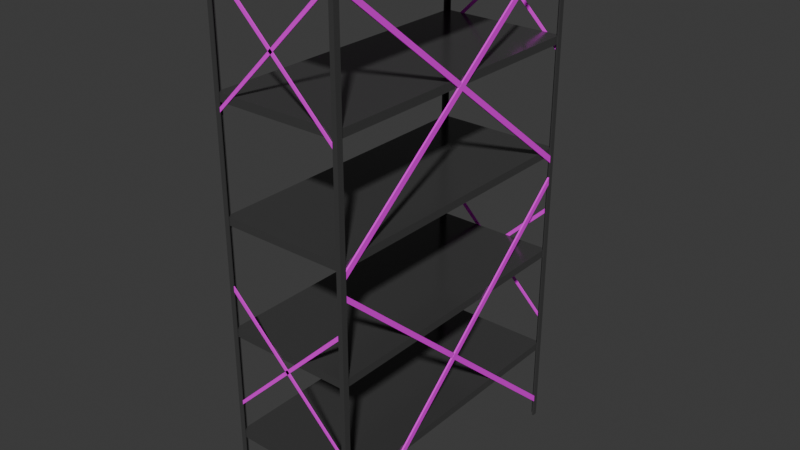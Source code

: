 # Source: Prateleira-metal.blend  (saved by Blender 4.1.24; exported with 4.5.12 LTS)
import bpy
from mathutils import Matrix  # noqa: F401  (used for matrix-valued properties, if any)

bpy.ops.wm.read_factory_settings(use_empty=True)
scene = bpy.context.scene
scene.name = 'Scene'

# ---- collections
col_collection = bpy.data.collections.new('Collection'); scene.collection.children.link(col_collection)

# ---- images (referenced by path relative to the original .blend; pixels are not part of the script)
import os
ASSET_DIR = os.environ.get("B2B_ASSET_DIR", "")  # directory of the original .blend (textures are referenced by path, not embedded)
HERE = os.path.dirname(os.path.abspath(__file__))  # packed textures are extracted next to this script under _unpacked/

def load_image(name, relpath, width, height, colorspace="sRGB"):
    """Load a texture the original file referenced (path relative to the .blend, or extracted next to this script)."""
    p = next((c for c in (os.path.join(HERE, relpath), os.path.join(ASSET_DIR, relpath)) if relpath and os.path.exists(c)), "")
    if p:
        img = bpy.data.images.load(p, check_existing=True)
        img.name = name
    else:  # same state as the original file: an image datablock whose file is absent (Cycles renders it pink)
        img = bpy.data.images.new(name, width, height)
        img.source = "FILE"
        img.filepath = "//" + (relpath or name)
    img.colorspace_settings.name = colorspace
    return img
img_textura_metal_png = load_image('Textura-Metal.png', 'Textura-Metal.png', 1024, 1024, 'sRGB')

# ---- materials (node trees are filled in below, after node groups)
mat_metal = bpy.data.materials.new('Metal')
mat_metal.use_transparent_shadow = False
mat_metal.diffuse_color = (0.06606, 0.06606, 0.06606, 1.0)
mat_gaveta = bpy.data.materials.new('Gaveta')
mat_gaveta.use_transparent_shadow = False

# ---- material node trees
mat_metal.use_nodes = True; mat_metal.node_tree.nodes.clear()
_N = mat_metal.node_tree.nodes; _L = mat_metal.node_tree.links
n0 = _N.new('ShaderNodeBsdfPrincipled'); n0.name = 'Principled BSDF'; n0.location = (10, 300)
n0.inputs[0].default_value = (0.06606, 0.06606, 0.06606, 1.0)
n0.inputs[1].default_value = 0.2018
n0.inputs[2].default_value = 0.1927
n0.inputs[20].default_value = 0.0
n1 = _N.new('ShaderNodeOutputMaterial'); n1.name = 'Material Output'; n1.location = (300, 300)
_L.new(n0.outputs[0], n1.inputs[0])
n1.is_active_output = True
mat_gaveta.use_nodes = True; mat_gaveta.node_tree.nodes.clear()
_N = mat_gaveta.node_tree.nodes; _L = mat_gaveta.node_tree.links
n0 = _N.new('ShaderNodeBsdfPrincipled'); n0.name = 'Principled BSDF'; n0.location = (147, 383)
n0.inputs[20].default_value = 0.0
n1 = _N.new('ShaderNodeOutputMaterial'); n1.name = 'Material Output'; n1.location = (437, 383)
n2 = _N.new('ShaderNodeTexImage'); n2.name = 'Image Texture'; n2.location = (-303, 293)
n2.label = 'BASE COLOR'
n2.image = img_textura_metal_png
_L.new(n0.outputs[0], n1.inputs[0])
_L.new(n2.outputs[0], n0.inputs[0])
n1.is_active_output = True

# ---- world
world_world = bpy.data.worlds.new('World'); scene.world = world_world
world_world.use_nodes = True; world_world.node_tree.nodes.clear()
_N = world_world.node_tree.nodes; _L = world_world.node_tree.links
n0 = _N.new('ShaderNodeOutputWorld'); n0.name = 'World Output'; n0.location = (300, 300)
n1 = _N.new('ShaderNodeBackground'); n1.name = 'Background'; n1.location = (10, 300)
n1.inputs[0].default_value = (0.05088, 0.05088, 0.05088, 1.0)
_L.new(n1.outputs[0], n0.inputs[0])
n0.is_active_output = True
world_world.color = (0.05088, 0.05088, 0.05088)
world_world.use_sun_shadow = False
world_world.sun_shadow_jitter_overblur = 0.0

# ---- meshes
me_cube_581 = bpy.data.meshes.new('Cube.581')
me_cube_581.from_pydata([(0.4486, -2.006, -1.262), (0.4486, -2.006, -1.262), (0.4486, -2.006, -1.262), (0.4486, -2.006, 2.338), (0.4486, -2.006, 2.338), (0.4486, -2.006, 2.338), (0.4486, -1.993, -1.262), (0.4486, -1.993, -1.262), (0.4486, -1.993, -1.262), (0.4486, -1.993, 2.338), (0.4486, -1.993, 2.338), (0.4486, -1.993, 2.338), (0.4837, -2.006, -1.262), (0.4837, -2.006, -1.262), (0.4837, -2.006, -1.262), (0.4837, -2.006, 2.338), (0.4837, -2.006, 2.338), (0.4837, -2.006, 2.338), (0.4837, -1.993, -1.262), (0.4837, -1.993, -1.262), (0.4837, -1.993, 2.338), (0.4837, -1.993, 2.338), (0.4726, -1.993, -1.262), (0.4726, -1.993, -1.262), (0.4726, -1.993, -1.262), (0.4726, -1.993, 2.338), (0.4726, -1.993, 2.338), (0.4726, -1.993, 2.338), (0.4725, -2.006, -1.262), (0.4725, -2.006, -1.262), (0.4725, -2.006, 2.338), (0.4725, -2.006, 2.338), (0.4726, -1.925, 2.338), (0.4726, -1.925, 2.338), (0.4726, -1.925, 2.338), (0.4837, -1.925, 2.338), (0.4837, -1.925, 2.338), (0.4837, -1.925, 2.338), (0.4837, -1.925, -1.262), (0.4837, -1.925, -1.262), (0.4837, -1.925, -1.262), (0.4726, -1.925, -1.262), (0.4726, -1.925, -1.262), (0.4726, -1.925, -1.262), (0.4853, 1.935, -1.262), (0.4853, 1.935, -1.262), (0.4853, 1.935, -1.262), (0.4853, 1.935, 2.338), (0.4853, 1.935, 2.338), (0.4853, 1.935, 2.338), (0.4726, 1.935, -1.262), (0.4726, 1.935, -1.262), (0.4726, 1.935, -1.262), (0.4726, 1.935, 2.338), (0.4726, 1.935, 2.338), (0.4726, 1.935, 2.338), (0.4855, 2.004, -1.262), (0.4855, 2.004, -1.262), (0.4855, 2.004, -1.262), (0.4855, 2.004, 2.338), (0.4855, 2.004, 2.338), (0.4855, 2.004, 2.338), (0.4727, 2.004, -1.262), (0.4727, 2.004, -1.262), (0.4727, 2.004, -1.262), (0.4727, 2.004, 2.338), (0.4727, 2.004, 2.338), (0.4727, 2.004, 2.338), (0.4726, 1.993, -1.262), (0.4726, 1.993, -1.262), (0.4726, 1.993, -1.262), (0.4726, 1.993, 2.338), (0.4726, 1.993, 2.338), (0.4726, 1.993, 2.338), (0.4855, 1.993, -1.262), (0.4855, 1.993, -1.262), (0.4855, 1.993, -1.262), (0.4855, 1.993, 2.338), (0.4855, 1.993, 2.338), (0.4855, 1.993, 2.338), (0.4485, 1.993, 2.338), (0.4485, 1.993, 2.338), (0.4485, 1.993, 2.338), (0.4486, 2.004, 2.338), (0.4486, 2.004, 2.338), (0.4486, 2.004, 2.338), (0.4486, 2.004, -1.262), (0.4486, 2.004, -1.262), (0.4486, 2.004, -1.262), (0.4485, 1.993, -1.262), (0.4485, 1.993, -1.262), (0.4485, 1.993, -1.262), (-0.5017, -1.925, -1.262), (-0.5017, -1.925, -1.262), (-0.5017, -1.925, -1.262), (-0.5017, -1.925, 2.338), (-0.5017, -1.925, 2.338), (-0.5017, -1.925, 2.338), (-0.4888, -1.925, -1.262), (-0.4888, -1.925, -1.262), (-0.4888, -1.925, -1.262), (-0.4888, -1.925, 2.338), (-0.4888, -1.925, 2.338), (-0.4888, -1.925, 2.338), (-0.5017, -2.004, -1.262), (-0.5017, -2.004, -1.262), (-0.5017, -2.004, -1.262), (-0.5017, -2.004, 2.338), (-0.5017, -2.004, 2.338), (-0.5017, -2.004, 2.338), (-0.4889, -2.004, -1.262), (-0.4889, -2.004, -1.262), (-0.4889, -2.004, -1.262), (-0.4889, -2.004, 2.338), (-0.4889, -2.004, 2.338), (-0.4889, -2.004, 2.338), (-0.4888, -1.993, -1.262), (-0.4888, -1.993, -1.262), (-0.4888, -1.993, -1.262), (-0.4888, -1.993, 2.338), (-0.4888, -1.993, 2.338), (-0.4888, -1.993, 2.338), (-0.5017, -1.993, -1.262), (-0.5017, -1.993, -1.262), (-0.5017, -1.993, -1.262), (-0.5017, -1.993, 2.338), (-0.5017, -1.993, 2.338), (-0.5017, -1.993, 2.338), (-0.4648, -1.993, 2.338), (-0.4648, -1.993, 2.338), (-0.4648, -1.993, 2.338), (-0.4648, -2.004, 2.338), (-0.4648, -2.004, 2.338), (-0.4648, -2.004, 2.338), (-0.4648, -2.004, -1.262), (-0.4648, -2.004, -1.262), (-0.4648, -2.004, -1.262), (-0.4648, -1.993, -1.262), (-0.4648, -1.993, -1.262), (-0.4648, -1.993, -1.262), (-0.4647, 2.006, -1.262), (-0.4647, 2.006, -1.262), (-0.4647, 2.006, -1.262), (-0.4647, 2.006, 2.338), (-0.4647, 2.006, 2.338), (-0.4647, 2.006, 2.338), (-0.4648, 1.993, -1.262), (-0.4648, 1.993, -1.262), (-0.4648, 1.993, -1.262), (-0.4648, 1.993, 2.338), (-0.4648, 1.993, 2.338), (-0.4648, 1.993, 2.338), (-0.5, 2.006, -1.262), (-0.5, 2.006, -1.262), (-0.5, 2.006, -1.262), (-0.5, 2.006, 2.338), (-0.5, 2.006, 2.338), (-0.5, 2.006, 2.338), (-0.5, 1.993, -1.262), (-0.5, 1.993, -1.262), (-0.5, 1.993, -1.262), (-0.5, 1.993, 2.338), (-0.5, 1.993, 2.338), (-0.5, 1.993, 2.338), (-0.4888, 1.993, -1.262), (-0.4888, 1.993, -1.262), (-0.4888, 1.993, -1.262), (-0.4888, 1.993, 2.338), (-0.4888, 1.993, 2.338), (-0.4888, 1.993, 2.338), (-0.4888, 2.006, -1.262), (-0.4888, 2.006, -1.262), (-0.4888, 2.006, -1.262), (-0.4888, 2.006, 2.338), (-0.4888, 2.006, 2.338), (-0.4888, 2.006, 2.338), (-0.4888, 1.935, 2.338), (-0.4888, 1.935, 2.338), (-0.4888, 1.935, 2.338), (-0.5, 1.935, 2.338), (-0.5, 1.935, 2.338), (-0.5, 1.935, 2.338), (-0.5, 1.935, -1.262), (-0.5, 1.935, -1.262), (-0.5, 1.935, -1.262), (-0.4888, 1.935, -1.262), (-0.4888, 1.935, -1.262), (-0.4888, 1.935, -1.262), (0.4726, -1.925, 0.7919), (0.4726, -1.925, 0.743), (0.4726, 1.935, 2.338), (0.4726, 1.935, 2.287), (0.4853, -1.925, 0.7919), (0.4853, -1.925, 0.743), (0.4853, 1.935, 2.338), (0.4853, 1.935, 2.287), (0.4726, -1.925, 2.338), (0.4726, -1.925, 2.295), (0.4726, 1.935, 0.7984), (0.4726, 1.935, 0.7489), (0.4837, -1.925, 2.338), (0.4837, -1.925, 2.295), (0.4853, 1.935, 0.7984), (0.4853, 1.935, 0.7489), (0.4726, -1.925, -1.084), (0.4726, -1.925, -1.133), (0.4726, 1.935, 0.6447), (0.4726, 1.935, 0.5935), (0.4853, -1.925, -1.084), (0.4853, -1.925, -1.133), (0.4853, 1.935, 0.6447), (0.4853, 1.935, 0.5935), (0.4726, -1.925, 0.6447), (0.4726, -1.925, 0.6015), (0.4726, 1.935, -1.088), (0.4726, 1.935, -1.138), (0.4837, -1.925, 0.6447), (0.4837, -1.925, 0.6015), (0.4853, 1.935, -1.088), (0.4853, 1.935, -1.138), (-0.4648, 1.993, 1.483), (-0.4648, 1.993, 1.513), (-0.4647, 2.006, 1.483), (-0.4647, 2.006, 1.513), (0.4485, 1.993, 2.303), (0.4485, 1.993, 2.338), (0.4486, 2.004, 2.303), (0.4486, 2.004, 2.338), (-0.4648, 1.993, 2.3), (-0.4648, 1.993, 2.338), (-0.4647, 2.006, 2.3), (-0.4647, 2.006, 2.338), (0.4485, 1.993, 1.495), (0.4485, 1.993, 1.524), (0.4486, 2.004, 1.495), (0.4486, 2.004, 1.524), (-0.4648, 1.993, -0.4403), (-0.4648, 1.993, -0.4102), (-0.4647, 2.006, -0.4403), (-0.4647, 2.006, -0.4102), (0.4485, 1.993, -0.4423), (0.4485, 1.993, -0.4129), (0.4486, 2.004, -0.4423), (0.4486, 2.004, -0.4128), (-0.4648, -2.005, 1.483), (-0.4648, -2.005, 1.513), (-0.4647, -1.993, 1.483), (-0.4647, -1.993, 1.513), (0.4485, -2.005, 2.303), (0.4485, -2.005, 2.338), (0.4486, -1.994, 2.303), (0.4486, -1.994, 2.338), (-0.4648, -2.005, 2.3), (-0.4648, -2.005, 2.338), (-0.4647, -1.993, 2.3), (-0.4647, -1.993, 2.338), (0.4485, -2.005, 1.495), (0.4485, -2.005, 1.524), (0.4486, -1.994, 1.495), (0.4486, -1.994, 1.524), (-0.4648, -2.005, -0.4403), (-0.4648, -2.005, -0.4102), (-0.4647, -1.993, -0.4403), (-0.4647, -1.993, -0.4102), (0.4485, -2.005, -0.4423), (0.4485, -2.005, -0.4129), (0.4486, -1.994, -0.4423), (0.4486, -1.994, -0.4128), (-0.4888, -1.993, 2.288), (-0.4888, -1.993, 2.288), (-0.4888, -1.993, 2.288), (-0.4888, -1.993, 2.338), (-0.4888, -1.993, 2.338), (-0.4888, -1.993, 2.338), (-0.4888, 1.993, 2.288), (-0.4888, 1.993, 2.288), (-0.4888, 1.993, 2.288), (-0.4888, 1.993, 2.338), (-0.4888, 1.993, 2.338), (-0.4888, 1.993, 2.338), (0.4726, -1.993, 2.288), (0.4726, -1.993, 2.288), (0.4726, -1.993, 2.288), (0.4726, -1.993, 2.338), (0.4726, -1.993, 2.338), (0.4726, -1.993, 2.338), (0.4726, 1.993, 2.288), (0.4726, 1.993, 2.288), (0.4726, 1.993, 2.288), (0.4726, 1.993, 2.338), (0.4726, 1.993, 2.338), (0.4726, 1.993, 2.338), (0.4726, -1.925, 0.7919), (0.4726, -1.925, 0.7919), (0.4726, -1.925, 0.743), (0.4726, -1.925, 0.743), (0.4726, 1.935, 2.338), (0.4726, 1.935, 2.338), (0.4726, 1.935, 2.287), (0.4726, 1.935, 2.287), (0.4853, -1.925, 0.7919), (0.4853, -1.925, 0.7919), (0.4853, -1.925, 0.743), (0.4853, -1.925, 0.743), (0.4853, 1.935, 2.338), (0.4853, 1.935, 2.338), (0.4853, 1.935, 2.287), (0.4853, 1.935, 2.287), (0.4726, -1.925, 2.338), (0.4726, -1.925, 2.338), (0.4726, -1.925, 2.295), (0.4726, -1.925, 2.295), (0.4726, 1.935, 0.7984), (0.4726, 1.935, 0.7984), (0.4726, 1.935, 0.7489), (0.4726, 1.935, 0.7489), (0.4837, -1.925, 2.338), (0.4837, -1.925, 2.338), (0.4837, -1.925, 2.295), (0.4837, -1.925, 2.295), (0.4853, 1.935, 0.7984), (0.4853, 1.935, 0.7984), (0.4853, 1.935, 0.7489), (0.4853, 1.935, 0.7489), (0.4726, -1.925, -1.084), (0.4726, -1.925, -1.084), (0.4726, -1.925, -1.133), (0.4726, -1.925, -1.133), (0.4726, 1.935, 0.6447), (0.4726, 1.935, 0.6447), (0.4726, 1.935, 0.5935), (0.4726, 1.935, 0.5935), (0.4853, -1.925, -1.084), (0.4853, -1.925, -1.084), (0.4853, -1.925, -1.133), (0.4853, -1.925, -1.133), (0.4853, 1.935, 0.6447), (0.4853, 1.935, 0.6447), (0.4853, 1.935, 0.5935), (0.4853, 1.935, 0.5935), (0.4726, -1.925, 0.6447), (0.4726, -1.925, 0.6447), (0.4726, -1.925, 0.6015), (0.4726, -1.925, 0.6015), (0.4726, 1.935, -1.088), (0.4726, 1.935, -1.088), (0.4726, 1.935, -1.138), (0.4726, 1.935, -1.138), (0.4837, -1.925, 0.6447), (0.4837, -1.925, 0.6447), (0.4837, -1.925, 0.6015), (0.4837, -1.925, 0.6015), (0.4853, 1.935, -1.088), (0.4853, 1.935, -1.088), (0.4853, 1.935, -1.138), (0.4853, 1.935, -1.138), (-0.4648, 1.993, 1.483), (-0.4648, 1.993, 1.483), (-0.4648, 1.993, 1.513), (-0.4648, 1.993, 1.513), (-0.4647, 2.006, 1.483), (-0.4647, 2.006, 1.483), (-0.4647, 2.006, 1.513), (-0.4647, 2.006, 1.513), (0.4485, 1.993, 2.303), (0.4485, 1.993, 2.303), (0.4485, 1.993, 2.338), (0.4485, 1.993, 2.338), (0.4486, 2.004, 2.303), (0.4486, 2.004, 2.303), (0.4486, 2.004, 2.338), (0.4486, 2.004, 2.338), (-0.4648, 1.993, 2.3), (-0.4648, 1.993, 2.3), (-0.4648, 1.993, 2.338), (-0.4648, 1.993, 2.338), (-0.4647, 2.006, 2.3), (-0.4647, 2.006, 2.3), (-0.4647, 2.006, 2.338), (-0.4647, 2.006, 2.338), (0.4485, 1.993, 1.495), (0.4485, 1.993, 1.495), (0.4485, 1.993, 1.524), (0.4485, 1.993, 1.524), (0.4486, 2.004, 1.495), (0.4486, 2.004, 1.495), (0.4486, 2.004, 1.524), (0.4486, 2.004, 1.524), (-0.4648, 1.993, -0.4403), (-0.4648, 1.993, -0.4403), (-0.4648, 1.993, -0.4102), (-0.4648, 1.993, -0.4102), (-0.4647, 2.006, -0.4403), (-0.4647, 2.006, -0.4403), (-0.4647, 2.006, -0.4102), (-0.4647, 2.006, -0.4102), (0.4485, 1.993, 0.366), (0.4485, 1.993, 0.366), (0.4485, 1.993, 0.4013), (0.4485, 1.993, 0.4013), (0.4486, 2.004, 0.366), (0.4486, 2.004, 0.366), (0.4486, 2.004, 0.4013), (0.4486, 2.004, 0.4013), (-0.4648, 1.993, 0.3633), (-0.4648, 1.993, 0.3633), (-0.4648, 1.993, 0.4013), (-0.4648, 1.993, 0.4013), (-0.4647, 2.006, 0.3632), (-0.4647, 2.006, 0.3632), (-0.4647, 2.006, 0.4013), (-0.4647, 2.006, 0.4013), (0.4485, 1.993, -0.4423), (0.4485, 1.993, -0.4423), (0.4485, 1.993, -0.4129), (0.4485, 1.993, -0.4129), (0.4486, 2.004, -0.4423), (0.4486, 2.004, -0.4423), (0.4486, 2.004, -0.4128), (0.4486, 2.004, -0.4128), (-0.4648, -2.005, 1.483), (-0.4648, -2.005, 1.483), (-0.4648, -2.005, 1.513), (-0.4648, -2.005, 1.513), (-0.4647, -1.993, 1.483), (-0.4647, -1.993, 1.483), (-0.4647, -1.993, 1.513), (-0.4647, -1.993, 1.513), (0.4485, -2.005, 2.303), (0.4485, -2.005, 2.303), (0.4485, -2.005, 2.338), (0.4485, -2.005, 2.338), (0.4486, -1.994, 2.303), (0.4486, -1.994, 2.303), (0.4486, -1.994, 2.338), (0.4486, -1.994, 2.338), (-0.4648, -2.005, 2.3), (-0.4648, -2.005, 2.3), (-0.4648, -2.005, 2.338), (-0.4648, -2.005, 2.338), (-0.4647, -1.993, 2.3), (-0.4647, -1.993, 2.3), (-0.4647, -1.993, 2.338), (-0.4647, -1.993, 2.338), (0.4485, -2.005, 1.495), (0.4485, -2.005, 1.495), (0.4485, -2.005, 1.524), (0.4485, -2.005, 1.524), (0.4486, -1.994, 1.495), (0.4486, -1.994, 1.495), (0.4486, -1.994, 1.524), (0.4486, -1.994, 1.524), (-0.4648, -2.005, -0.4403), (-0.4648, -2.005, -0.4403), (-0.4648, -2.005, -0.4102), (-0.4648, -2.005, -0.4102), (-0.4647, -1.993, -0.4403), (-0.4647, -1.993, -0.4403), (-0.4647, -1.993, -0.4102), (-0.4647, -1.993, -0.4102), (0.4485, -2.005, 0.366), (0.4485, -2.005, 0.366), (0.4485, -2.005, 0.4013), (0.4485, -2.005, 0.4013), (0.4486, -1.994, 0.366), (0.4486, -1.994, 0.366), (0.4486, -1.994, 0.4013), (0.4486, -1.994, 0.4013), (-0.4648, -2.005, 0.3633), (-0.4648, -2.005, 0.3633), (-0.4648, -2.005, 0.4013), (-0.4648, -2.005, 0.4013), (-0.4647, -1.993, 0.3632), (-0.4647, -1.993, 0.3632), (-0.4647, -1.993, 0.4013), (-0.4647, -1.993, 0.4013), (0.4485, -2.005, -0.4423), (0.4485, -2.005, -0.4423), (0.4485, -2.005, -0.4129), (0.4485, -2.005, -0.4129), (0.4486, -1.994, -0.4423), (0.4486, -1.994, -0.4423), (0.4486, -1.994, -0.4128), (0.4486, -1.994, -0.4128), (-0.489, -1.991, 1.542), (-0.489, -1.991, 1.596), (-0.489, 1.991, 1.542), (-0.489, 1.991, 1.596), (0.4729, -1.991, 1.542), (0.4729, -1.991, 1.596), (0.4729, 1.991, 1.542), (0.4729, 1.991, 1.596), (-0.489, -1.991, 0.796), (-0.489, -1.991, 0.8493), (-0.489, 1.991, 0.796), (-0.489, 1.991, 0.8493), (0.4729, -1.991, 0.796), (0.4729, -1.991, 0.8493), (0.4729, 1.991, 0.796), (0.4729, 1.991, 0.8493), (-0.489, -1.991, 0.04985), (-0.489, -1.991, 0.1032), (-0.489, 1.991, 0.04985), (-0.489, 1.991, 0.1032), (0.4729, -1.991, 0.04985), (0.4729, -1.991, 0.1032), (0.4729, 1.991, 0.04985), (0.4729, 1.991, 0.1032), (-0.489, -1.991, -0.6963), (-0.489, -1.991, -0.643), (-0.489, 1.991, -0.6963), (-0.489, 1.991, -0.643), (0.4729, -1.991, -0.6963), (0.4729, -1.991, -0.643), (0.4729, 1.991, -0.6963), (0.4729, 1.991, -0.643)], [], [(2, 11, 5), (2, 8, 11), (26, 20, 36), (26, 36, 33), (19, 21, 17), (19, 17, 14), (28, 30, 3), (28, 3, 0), (23, 18, 13), (23, 13, 29), (26, 10, 4), (26, 4, 31), (20, 26, 31), (20, 31, 16), (7, 23, 29), (7, 29, 1), (12, 15, 30), (12, 30, 28), (6, 25, 9), (6, 22, 25), (41, 35, 32), (41, 38, 35), (18, 23, 42), (18, 42, 39), (24, 34, 27), (24, 43, 34), (21, 19, 40), (21, 40, 37), (46, 54, 49), (46, 51, 54), (72, 66, 84), (72, 84, 81), (64, 67, 60), (64, 60, 57), (76, 79, 48), (76, 48, 45), (69, 63, 56), (69, 56, 74), (72, 53, 47), (72, 47, 77), (66, 72, 77), (66, 77, 59), (50, 69, 74), (50, 74, 44), (58, 61, 78), (58, 78, 75), (52, 73, 55), (52, 70, 73), (91, 85, 82), (91, 88, 85), (63, 69, 90), (63, 90, 87), (68, 80, 71), (68, 89, 80), (65, 62, 86), (65, 86, 83), (93, 103, 96), (93, 100, 103), (120, 113, 131), (120, 131, 129), (112, 115, 108), (112, 108, 105), (124, 127, 97), (124, 97, 94), (117, 110, 104), (117, 104, 122), (120, 101, 95), (120, 95, 125), (113, 120, 125), (113, 125, 107), (98, 117, 122), (98, 122, 92), (106, 109, 126), (106, 126, 123), (99, 121, 102), (99, 118, 121), (139, 133, 130), (139, 136, 133), (110, 117, 138), (110, 138, 134), (116, 128, 119), (116, 137, 128), (114, 111, 135), (114, 135, 132), (142, 151, 145), (142, 148, 151), (167, 161, 179), (167, 179, 176), (159, 162, 157), (159, 157, 154), (172, 175, 144), (172, 144, 141), (164, 158, 152), (164, 152, 170), (167, 149, 143), (167, 143, 173), (161, 167, 173), (161, 173, 155), (146, 164, 170), (146, 170, 140), (153, 156, 174), (153, 174, 171), (147, 168, 150), (147, 165, 168), (187, 180, 178), (187, 183, 180), (158, 164, 185), (158, 185, 182), (166, 177, 169), (166, 186, 177), (163, 160, 184), (163, 184, 181), (190, 195, 191), (190, 194, 195), (192, 189, 193), (192, 188, 189), (198, 203, 199), (198, 202, 203), (200, 197, 201), (200, 196, 197), (206, 211, 207), (206, 210, 211), (208, 205, 209), (208, 204, 205), (214, 219, 215), (214, 218, 219), (216, 213, 217), (216, 212, 213), (220, 221, 223), (220, 223, 222), (226, 227, 225), (226, 225, 224), (228, 229, 231), (228, 231, 230), (234, 235, 233), (234, 233, 232), (236, 237, 239), (236, 239, 238), (242, 243, 241), (242, 241, 240), (244, 245, 247), (244, 247, 246), (250, 251, 249), (250, 249, 248), (252, 253, 255), (252, 255, 254), (258, 259, 257), (258, 257, 256), (260, 261, 263), (260, 263, 262), (266, 267, 265), (266, 265, 264), (270, 273, 279), (270, 279, 276), (274, 277, 289), (274, 289, 286), (288, 291, 285), (288, 285, 282), (280, 283, 271), (280, 271, 268), (275, 281, 287), (275, 269, 281), (290, 278, 272), (290, 272, 284), (293, 295, 299), (293, 299, 297), (305, 303, 307), (305, 301, 303), (296, 300, 304), (296, 292, 300), (306, 298, 294), (306, 294, 302), (309, 311, 315), (309, 315, 313), (321, 319, 323), (321, 317, 319), (312, 316, 320), (312, 308, 316), (322, 314, 310), (322, 310, 318), (325, 327, 331), (325, 331, 329), (337, 335, 339), (337, 333, 335), (328, 336, 332), (328, 332, 324), (338, 326, 330), (338, 334, 326), (341, 343, 347), (341, 347, 345), (353, 351, 355), (353, 349, 351), (344, 352, 348), (344, 348, 340), (354, 342, 346), (354, 350, 342), (360, 362, 370), (360, 370, 368), (364, 358, 366), (364, 356, 358), (361, 365, 369), (361, 357, 365), (371, 363, 359), (371, 359, 367), (376, 378, 386), (376, 386, 384), (380, 374, 382), (380, 372, 374), (377, 381, 385), (377, 373, 381), (387, 379, 375), (387, 375, 383), (392, 394, 402), (392, 402, 400), (396, 390, 398), (396, 388, 390), (393, 401, 397), (393, 397, 389), (403, 395, 391), (403, 391, 399), (408, 410, 418), (408, 418, 416), (412, 406, 414), (412, 404, 406), (409, 417, 413), (409, 413, 405), (419, 407, 411), (419, 415, 407), (424, 434, 426), (424, 432, 434), (428, 430, 422), (428, 422, 420), (425, 429, 433), (425, 421, 429), (435, 427, 423), (435, 423, 431), (440, 450, 442), (440, 448, 450), (444, 446, 438), (444, 438, 436), (441, 445, 449), (441, 437, 445), (451, 443, 439), (451, 439, 447), (456, 466, 458), (456, 464, 466), (460, 462, 454), (460, 454, 452), (457, 465, 461), (457, 461, 453), (467, 459, 455), (467, 455, 463), (472, 482, 474), (472, 480, 482), (476, 478, 470), (476, 470, 468), (473, 481, 477), (473, 477, 469), (483, 471, 475), (483, 479, 471), (484, 485, 487, 486), (486, 487, 491, 490), (490, 491, 489, 488), (488, 489, 485, 484), (486, 490, 488, 484), (491, 487, 485, 489), (492, 493, 495, 494), (494, 495, 499, 498), (498, 499, 497, 496), (496, 497, 493, 492), (494, 498, 496, 492), (499, 495, 493, 497), (500, 501, 503, 502), (502, 503, 507, 506), (506, 507, 505, 504), (504, 505, 501, 500), (502, 506, 504, 500), (507, 503, 501, 505), (508, 509, 511, 510), (510, 511, 515, 514), (514, 515, 513, 512), (512, 513, 509, 508), (510, 514, 512, 508), (515, 511, 509, 513)])
me_cube_581.polygons.foreach_set('use_smooth', [0, 0, 0, 0, 0, 0, 0, 0, 0, 0, 0, 0, 0, 0, 0, 0, 0, 0, 0, 0, 0, 0, 0, 0, 0, 0, 0, 0, 0, 0, 0, 0, 0, 0, 0, 0, 0, 0, 0, 0, 0, 0, 0, 0, 0, 0, 0, 0, 1, 1, 0, 0, 0, 0, 0, 0, 0, 0, 0, 0, 0, 0, 0, 0, 0, 0, 0, 0, 0, 0, 0, 0, 0, 0, 0, 0, 0, 0, 0, 0, 0, 0, 0, 0, 0, 0, 0, 0, 0, 0, 0, 0, 0, 0, 0, 0, 0, 0, 0, 0, 0, 0, 0, 0, 0, 0, 0, 0, 0, 0, 0, 0, 0, 0, 0, 0, 0, 0, 0, 0, 0, 0, 0, 0, 0, 0, 0, 0, 0, 0, 0, 0, 0, 0, 0, 0, 0, 0, 0, 0, 0, 0, 0, 0, 0, 0, 0, 0, 0, 0, 0, 0, 0, 0, 0, 0, 0, 0, 0, 0, 0, 0, 0, 0, 0, 0, 0, 0, 0, 1, 0, 0, 0, 0, 0, 0, 0, 0, 0, 0, 0, 0, 0, 0, 0, 0, 0, 0, 0, 0, 0, 0, 0, 0, 0, 0, 0, 0, 0, 0, 0, 0, 0, 1, 0, 0, 0, 0, 1, 1, 1, 1, 0, 0, 0, 0, 0, 0, 0, 0, 0, 0, 0, 0, 1, 1, 1, 1, 0, 0, 0, 0, 0, 0, 0, 1, 0, 0, 0, 0, 1, 1, 1, 1, 0, 0, 0, 0, 0, 0, 0, 0, 0, 0, 0, 0, 1, 1, 1, 1, 0, 0, 0, 0, 0, 0, 0, 0, 0, 0, 0, 0, 0, 0, 0, 0, 0, 0, 0, 0, 0, 0, 0, 0])
me_cube_581.polygons.foreach_set('material_index', [0, 0, 0, 0, 0, 0, 0, 0, 0, 0, 0, 0, 0, 0, 0, 0, 0, 0, 0, 0, 0, 0, 0, 0, 0, 0, 0, 0, 0, 0, 0, 0, 0, 0, 0, 0, 0, 0, 0, 0, 0, 0, 0, 0, 0, 0, 0, 0, 0, 0, 0, 0, 0, 0, 0, 0, 0, 0, 0, 0, 0, 0, 0, 0, 0, 0, 0, 0, 0, 0, 0, 0, 0, 0, 0, 0, 0, 0, 0, 0, 0, 0, 0, 0, 0, 0, 0, 0, 0, 0, 0, 0, 0, 0, 0, 0, 0, 0, 0, 0, 0, 0, 0, 0, 0, 0, 0, 0, 0, 0, 0, 0, 0, 0, 0, 0, 0, 0, 0, 0, 0, 0, 0, 0, 0, 0, 0, 0, 0, 0, 0, 0, 0, 0, 0, 0, 0, 0, 0, 0, 0, 0, 0, 0, 0, 0, 0, 0, 0, 0, 0, 0, 1, 1, 1, 1, 1, 1, 1, 1, 1, 1, 1, 1, 1, 1, 1, 1, 1, 1, 1, 1, 1, 1, 1, 1, 1, 1, 1, 1, 1, 1, 1, 1, 1, 1, 1, 1, 1, 1, 1, 1, 1, 1, 1, 1, 1, 1, 1, 1, 1, 1, 1, 1, 1, 1, 1, 1, 1, 1, 1, 1, 1, 1, 1, 1, 1, 1, 1, 1, 1, 1, 1, 1, 1, 1, 1, 1, 1, 1, 1, 1, 1, 1, 1, 1, 1, 1, 1, 1, 1, 1, 1, 1, 1, 1, 1, 1, 1, 1, 1, 1, 1, 1, 1, 1, 1, 1, 1, 1, 0, 0, 0, 0, 0, 0, 0, 0, 0, 0, 0, 0, 0, 0, 0, 0, 0, 0, 0, 0, 0, 0, 0, 0])
_uv = me_cube_581.uv_layers.new(name='UVMap')
_uv.uv.foreach_set('vector', [0.4732, 0.4726, 0.4748, 0.01646, 0.4732, 0.01646, 0.4732, 0.4726, 0.4748, 0.4726, 0.4748, 0.01646, 0.5064, 0.3853, 0.5078, 0.3853, 0.5078, 0.3939, 0.5064, 0.3853, 0.5078, 0.3939, 0.5064, 0.3939, 0.2984, 0.4726, 0.2984, 0.01646, 0.3, 0.01646, 0.2984, 0.4726, 0.3, 0.01646, 0.3, 0.4726, 0.4044, 0.4726, 0.4044, 0.01646, 0.4074, 0.01646, 0.4044, 0.4726, 0.4074, 0.01646, 0.4074, 0.4726, 0.5047, 0.3955, 0.5033, 0.3955, 0.5033, 0.3939, 0.5047, 0.3955, 0.5033, 0.3939, 0.5047, 0.3939, 0.5064, 0.3853, 0.5033, 0.3853, 0.5033, 0.3836, 0.5064, 0.3853, 0.5033, 0.3836, 0.5064, 0.3836, 0.5078, 0.3853, 0.5064, 0.3853, 0.5064, 0.3836, 0.5078, 0.3853, 0.5064, 0.3836, 0.5078, 0.3836, 0.5078, 0.3955, 0.5047, 0.3955, 0.5047, 0.3939, 0.5078, 0.3955, 0.5047, 0.3939, 0.5078, 0.3939, 0.403, 0.4726, 0.403, 0.01646, 0.4044, 0.01646, 0.403, 0.4726, 0.4044, 0.01646, 0.4044, 0.4726, 0.4166, 0.4726, 0.4196, 0.01646, 0.4166, 0.01646, 0.4166, 0.4726, 0.4196, 0.4726, 0.4196, 0.01646, 0.4865, 0.4726, 0.4879, 0.01646, 0.4865, 0.01646, 0.4865, 0.4726, 0.4879, 0.4726, 0.4879, 0.01646, 0.5033, 0.3955, 0.5047, 0.3955, 0.5047, 0.4041, 0.5033, 0.3955, 0.5047, 0.4041, 0.5033, 0.4041, 0.3, 0.4726, 0.3086, 0.01646, 0.3, 0.01646, 0.3, 0.4726, 0.3086, 0.4726, 0.3086, 0.01646, 0.2984, 0.01646, 0.2984, 0.4726, 0.2898, 0.4726, 0.2984, 0.01646, 0.2898, 0.4726, 0.2898, 0.01646, 0.4764, 0.4726, 0.478, 0.01646, 0.4764, 0.01646, 0.4764, 0.4726, 0.478, 0.4726, 0.478, 0.01646, 0.5064, 0.4114, 0.5064, 0.4128, 0.5033, 0.4128, 0.5064, 0.4114, 0.5033, 0.4128, 0.5033, 0.4114, 0.4716, 0.4726, 0.4716, 0.01646, 0.4732, 0.01646, 0.4716, 0.4726, 0.4732, 0.01646, 0.4732, 0.4726, 0.3331, 0.4726, 0.3331, 0.01646, 0.3405, 0.01646, 0.3331, 0.4726, 0.3405, 0.01646, 0.3405, 0.4726, 0.5049, 0.4202, 0.5049, 0.4216, 0.5033, 0.4216, 0.5049, 0.4202, 0.5033, 0.4216, 0.5033, 0.4202, 0.5064, 0.4114, 0.5064, 0.4041, 0.508, 0.4041, 0.5064, 0.4114, 0.508, 0.4041, 0.508, 0.4114, 0.5064, 0.4128, 0.5064, 0.4114, 0.508, 0.4114, 0.5064, 0.4128, 0.508, 0.4114, 0.508, 0.4128, 0.5049, 0.4128, 0.5049, 0.4202, 0.5033, 0.4202, 0.5049, 0.4128, 0.5033, 0.4202, 0.5033, 0.4128, 0.4837, 0.4726, 0.4837, 0.01646, 0.4851, 0.01646, 0.4837, 0.4726, 0.4851, 0.01646, 0.4851, 0.4726, 0.3478, 0.4726, 0.3551, 0.01646, 0.3478, 0.01646, 0.3478, 0.4726, 0.3551, 0.4726, 0.3551, 0.01646, 0.4794, 0.4726, 0.4809, 0.01646, 0.4794, 0.01646, 0.4794, 0.4726, 0.4809, 0.4726, 0.4809, 0.01646, 0.5049, 0.4216, 0.5049, 0.4202, 0.508, 0.4202, 0.5049, 0.4216, 0.508, 0.4202, 0.508, 0.4216, 0.4135, 0.4726, 0.4166, 0.01646, 0.4135, 0.01646, 0.4135, 0.4726, 0.4166, 0.4726, 0.4166, 0.01646, 0.4135, 0.01646, 0.4135, 0.4726, 0.4105, 0.4726, 0.4135, 0.01646, 0.4105, 0.4726, 0.4105, 0.01646, 0.4667, 0.4726, 0.4683, 0.01646, 0.4667, 0.01646, 0.4667, 0.4726, 0.4683, 0.4726, 0.4683, 0.01646, 0.505, 0.365, 0.5049, 0.3636, 0.508, 0.3636, 0.505, 0.365, 0.508, 0.3636, 0.508, 0.365, 0.4699, 0.4726, 0.4699, 0.01646, 0.4716, 0.01646, 0.4699, 0.4726, 0.4716, 0.01646, 0.4716, 0.4726, 0.3172, 0.4726, 0.3172, 0.01646, 0.3258, 0.01646, 0.3172, 0.4726, 0.3258, 0.01646, 0.3258, 0.4726, 0.5064, 0.375, 0.5064, 0.3736, 0.508, 0.3736, 0.5064, 0.375, 0.508, 0.3736, 0.508, 0.375, 0.505, 0.365, 0.505, 0.3736, 0.5033, 0.3736, 0.505, 0.365, 0.5033, 0.3736, 0.5033, 0.365, 0.5049, 0.3636, 0.505, 0.365, 0.5033, 0.365, 0.5049, 0.3636, 0.5033, 0.365, 0.5033, 0.3636, 0.5064, 0.3836, 0.5064, 0.375, 0.508, 0.375, 0.5064, 0.3836, 0.508, 0.375, 0.508, 0.3836, 0.4823, 0.4726, 0.4823, 0.01646, 0.4837, 0.01646, 0.4823, 0.4726, 0.4837, 0.01646, 0.4837, 0.4726, 0.3086, 0.4726, 0.3172, 0.01646, 0.3086, 0.01646, 0.3086, 0.4726, 0.3172, 0.4726, 0.3172, 0.01646, 0.4851, 0.4726, 0.4865, 0.01646, 0.4851, 0.01646, 0.4851, 0.4726, 0.4865, 0.4726, 0.4865, 0.01646, 0.5064, 0.3736, 0.5064, 0.375, 0.5033, 0.375, 0.5064, 0.3736, 0.5033, 0.375, 0.5033, 0.3736, 0.4257, 0.4726, 0.4288, 0.01646, 0.4257, 0.01646, 0.4257, 0.4726, 0.4288, 0.4726, 0.4288, 0.01646, 0.4105, 0.01646, 0.4105, 0.4726, 0.4074, 0.4726, 0.4105, 0.01646, 0.4074, 0.4726, 0.4074, 0.01646, 0.4748, 0.4726, 0.4764, 0.01646, 0.4748, 0.01646, 0.4748, 0.4726, 0.4764, 0.4726, 0.4764, 0.01646, 0.5047, 0.4289, 0.5033, 0.4289, 0.5033, 0.4216, 0.5047, 0.4289, 0.5033, 0.4216, 0.5048, 0.4216, 0.4683, 0.4726, 0.4683, 0.01646, 0.4699, 0.01646, 0.4683, 0.4726, 0.4699, 0.01646, 0.4699, 0.4726, 0.4196, 0.4726, 0.4196, 0.01646, 0.4227, 0.01646, 0.4196, 0.4726, 0.4227, 0.01646, 0.4227, 0.4726, 0.5064, 0.4379, 0.5078, 0.4379, 0.5078, 0.4395, 0.5064, 0.4379, 0.5078, 0.4395, 0.5064, 0.4395, 0.5047, 0.4289, 0.5078, 0.4289, 0.5078, 0.4305, 0.5047, 0.4289, 0.5078, 0.4305, 0.5047, 0.4306, 0.5033, 0.4289, 0.5047, 0.4289, 0.5047, 0.4306, 0.5033, 0.4289, 0.5047, 0.4306, 0.5033, 0.4306, 0.5033, 0.4379, 0.5064, 0.4379, 0.5064, 0.4395, 0.5033, 0.4379, 0.5064, 0.4395, 0.5033, 0.4395, 0.4809, 0.4726, 0.4809, 0.01646, 0.4823, 0.01646, 0.4809, 0.4726, 0.4823, 0.01646, 0.4823, 0.4726, 0.4227, 0.4726, 0.4257, 0.01646, 0.4227, 0.01646, 0.4227, 0.4726, 0.4257, 0.4726, 0.4257, 0.01646, 0.478, 0.4726, 0.4794, 0.01646, 0.478, 0.01646, 0.478, 0.4726, 0.4794, 0.4726, 0.4794, 0.01646, 0.5078, 0.4379, 0.5064, 0.4379, 0.5063, 0.4306, 0.5078, 0.4379, 0.5063, 0.4306, 0.5078, 0.4306, 0.3405, 0.4726, 0.3478, 0.01646, 0.3405, 0.01646, 0.3405, 0.4726, 0.3478, 0.4726, 0.3478, 0.01646, 0.3331, 0.01646, 0.3331, 0.4726, 0.3258, 0.4726, 0.3331, 0.01646, 0.3258, 0.4726, 0.3258, 0.01646, 0.5049, 0.4395, 0.5033, 0.446, 0.5049, 0.446, 0.5049, 0.4395, 0.5033, 0.4395, 0.5033, 0.446, 0.5049, 0.465, 0.5033, 0.4712, 0.5049, 0.4712, 0.5049, 0.465, 0.5033, 0.465, 0.5033, 0.4712, 0.5049, 0.4588, 0.5033, 0.465, 0.5049, 0.465, 0.5049, 0.4588, 0.5033, 0.4588, 0.5033, 0.465, 0.5047, 0.487, 0.5033, 0.4925, 0.5047, 0.4925, 0.5047, 0.487, 0.5033, 0.487, 0.5033, 0.4925, 0.5049, 0.446, 0.5033, 0.4525, 0.5049, 0.4525, 0.5049, 0.446, 0.5033, 0.446, 0.5033, 0.4525, 0.5049, 0.4712, 0.5033, 0.4774, 0.5049, 0.4774, 0.5049, 0.4712, 0.5033, 0.4712, 0.5033, 0.4774, 0.5049, 0.4525, 0.5033, 0.4588, 0.5049, 0.4588, 0.5049, 0.4525, 0.5033, 0.4525, 0.5033, 0.4588, 0.5047, 0.4925, 0.5033, 0.498, 0.5047, 0.498, 0.5047, 0.4925, 0.5033, 0.4925, 0.5033, 0.498, 0.5033, 0.5108, 0.5033, 0.5069, 0.5049, 0.5069, 0.5033, 0.5108, 0.5049, 0.5069, 0.5049, 0.5108, 0.5033, 0.5025, 0.5033, 0.498, 0.5047, 0.498, 0.5033, 0.5025, 0.5047, 0.498, 0.5047, 0.5025, 0.5033, 0.4822, 0.5033, 0.4774, 0.5049, 0.4774, 0.5033, 0.4822, 0.5049, 0.4774, 0.5049, 0.4822, 0.5033, 0.5371, 0.5033, 0.5334, 0.5047, 0.5334, 0.5033, 0.5371, 0.5047, 0.5334, 0.5047, 0.5371, 0.5033, 0.5146, 0.5033, 0.5108, 0.5049, 0.5108, 0.5033, 0.5146, 0.5049, 0.5108, 0.5049, 0.5146, 0.5033, 0.5297, 0.5033, 0.526, 0.5047, 0.526, 0.5033, 0.5297, 0.5047, 0.526, 0.5047, 0.5297, 0.5033, 0.5184, 0.5033, 0.5146, 0.5049, 0.5146, 0.5033, 0.5184, 0.5049, 0.5146, 0.5049, 0.5184, 0.5033, 0.5069, 0.5033, 0.5025, 0.5047, 0.5025, 0.5033, 0.5069, 0.5047, 0.5025, 0.5047, 0.5069, 0.5033, 0.487, 0.5033, 0.4822, 0.5049, 0.4822, 0.5033, 0.487, 0.5049, 0.4822, 0.5049, 0.487, 0.5033, 0.526, 0.5033, 0.5222, 0.5047, 0.5222, 0.5033, 0.526, 0.5047, 0.5222, 0.5047, 0.526, 0.5033, 0.5222, 0.5033, 0.5184, 0.5049, 0.5184, 0.5033, 0.5222, 0.5049, 0.5184, 0.5049, 0.5222, 0.5033, 0.5334, 0.5033, 0.5297, 0.5047, 0.5297, 0.5033, 0.5334, 0.5047, 0.5297, 0.5047, 0.5334, 0.3615, 0.5215, 0.3551, 0.5215, 0.3551, 0.01646, 0.3615, 0.5215, 0.3551, 0.01646, 0.3615, 0.01646, 0.4667, 0.2601, 0.4603, 0.2601, 0.4603, 0.1383, 0.4667, 0.2601, 0.4603, 0.1383, 0.4667, 0.1383, 0.3679, 0.5215, 0.3615, 0.5215, 0.3615, 0.01646, 0.3679, 0.5215, 0.3615, 0.01646, 0.3679, 0.01646, 0.4667, 0.1383, 0.4603, 0.1383, 0.4603, 0.01646, 0.4667, 0.1383, 0.4603, 0.01646, 0.4667, 0.01646, 0.1447, 0.5215, 0.02291, 0.01646, 0.02291, 0.5215, 0.1447, 0.5215, 0.1447, 0.01646, 0.02291, 0.01646, 0.2665, 0.5215, 0.1447, 0.5215, 0.1447, 0.01646, 0.2665, 0.5215, 0.1447, 0.01646, 0.2665, 0.01646, 0.3799, 0.5434, 0.3741, 0.5457, 0.3738, 0.01888, 0.3799, 0.5434, 0.3738, 0.01888, 0.3799, 0.01646, 0.2838, 0.01646, 0.2838, 0.5457, 0.2898, 0.01894, 0.2838, 0.01646, 0.278, 0.5433, 0.2838, 0.5457, 0.449, 0.5056, 0.4474, 0.01646, 0.4474, 0.5056, 0.449, 0.5056, 0.449, 0.01646, 0.4474, 0.01646, 0.4506, 0.5056, 0.449, 0.5056, 0.449, 0.01646, 0.4506, 0.5056, 0.449, 0.01646, 0.4506, 0.01646, 0.3921, 0.01646, 0.3971, 0.0185, 0.3971, 0.5454, 0.3921, 0.01646, 0.3971, 0.5454, 0.3913, 0.543, 0.403, 0.543, 0.3971, 0.0185, 0.3971, 0.5454, 0.403, 0.543, 0.4022, 0.01646, 0.3971, 0.0185, 0.4555, 0.5056, 0.4541, 0.01646, 0.4539, 0.5056, 0.4555, 0.5056, 0.4555, 0.01646, 0.4541, 0.01646, 0.4571, 0.5056, 0.4555, 0.5056, 0.4555, 0.01646, 0.4571, 0.5056, 0.4555, 0.01646, 0.4569, 0.01646, 0.3738, 0.5524, 0.3682, 0.5549, 0.3679, 0.01912, 0.3738, 0.5524, 0.3679, 0.01912, 0.3738, 0.01646, 0.2722, 0.01646, 0.2722, 0.5549, 0.278, 0.01918, 0.2722, 0.01646, 0.2665, 0.5523, 0.2722, 0.5549, 0.4523, 0.5056, 0.4506, 0.5056, 0.4506, 0.01646, 0.4523, 0.5056, 0.4506, 0.01646, 0.4523, 0.01646, 0.4539, 0.5056, 0.4523, 0.01646, 0.4523, 0.5056, 0.4539, 0.5056, 0.4539, 0.01646, 0.4523, 0.01646, 0.3806, 0.01646, 0.3856, 0.01871, 0.3856, 0.5552, 0.3806, 0.01646, 0.3856, 0.5552, 0.3799, 0.5526, 0.3913, 0.5526, 0.3856, 0.01871, 0.3856, 0.5552, 0.3913, 0.5526, 0.3906, 0.01646, 0.3856, 0.01871, 0.4587, 0.5056, 0.4571, 0.5056, 0.4573, 0.01646, 0.4587, 0.5056, 0.4573, 0.01646, 0.4587, 0.01646, 0.4603, 0.5056, 0.4587, 0.01646, 0.4587, 0.5056, 0.4603, 0.5056, 0.4601, 0.01646, 0.4587, 0.01646, 0.4378, 0.3325, 0.4351, 0.3299, 0.4378, 0.174, 0.4378, 0.3325, 0.4378, 0.174, 0.4411, 0.177, 0.4915, 0.177, 0.4949, 0.3299, 0.4949, 0.1739, 0.4915, 0.177, 0.492, 0.3325, 0.4949, 0.3299, 0.4968, 0.3311, 0.4951, 0.4468, 0.4966, 0.4468, 0.4968, 0.3311, 0.4951, 0.3311, 0.4951, 0.4468, 0.5017, 0.3636, 0.5017, 0.4793, 0.5001, 0.4793, 0.5017, 0.3636, 0.5001, 0.4793, 0.5003, 0.3636, 0.4879, 0.01967, 0.4915, 0.01646, 0.4915, 0.1715, 0.4879, 0.01967, 0.4915, 0.1715, 0.4888, 0.1739, 0.4378, 0.174, 0.4378, 0.01646, 0.4351, 0.1714, 0.4378, 0.174, 0.4413, 0.01973, 0.4378, 0.01646, 0.5017, 0.4793, 0.5032, 0.3636, 0.5017, 0.3636, 0.5017, 0.4793, 0.5033, 0.4793, 0.5032, 0.3636, 0.5001, 0.1322, 0.5001, 0.2479, 0.4985, 0.2479, 0.5001, 0.1322, 0.4985, 0.2479, 0.4987, 0.1322, 0.4441, 0.3323, 0.4413, 0.3298, 0.4441, 0.175, 0.4441, 0.3323, 0.4441, 0.175, 0.4474, 0.178, 0.4951, 0.01944, 0.4985, 0.1712, 0.4985, 0.01646, 0.4951, 0.01944, 0.4956, 0.1738, 0.4985, 0.1712, 0.5001, 0.01647, 0.4999, 0.1322, 0.4985, 0.1322, 0.5001, 0.01647, 0.4985, 0.1322, 0.4985, 0.01646, 0.5033, 0.01646, 0.5033, 0.1322, 0.5017, 0.1322, 0.5033, 0.01646, 0.5017, 0.1322, 0.5019, 0.01647, 0.4879, 0.3346, 0.4915, 0.3314, 0.4915, 0.4864, 0.4879, 0.3346, 0.4915, 0.4864, 0.4888, 0.4889, 0.4315, 0.489, 0.4315, 0.3315, 0.4288, 0.4865, 0.4315, 0.489, 0.4351, 0.3348, 0.4315, 0.3315, 0.5033, 0.1322, 0.5033, 0.01646, 0.5048, 0.01647, 0.5033, 0.1322, 0.5048, 0.01647, 0.5049, 0.1322, 0.5001, 0.2479, 0.4985, 0.3636, 0.5001, 0.3636, 0.5001, 0.2479, 0.4987, 0.2479, 0.4985, 0.3636, 0.4441, 0.175, 0.4441, 0.01646, 0.4413, 0.1724, 0.4441, 0.175, 0.4474, 0.01952, 0.4441, 0.01646, 0.4915, 0.3355, 0.4949, 0.3325, 0.4949, 0.4884, 0.4915, 0.3355, 0.4949, 0.4884, 0.492, 0.491, 0.5001, 0.2479, 0.5015, 0.1322, 0.5001, 0.1322, 0.5001, 0.2479, 0.5017, 0.2479, 0.5015, 0.1322, 0.5033, 0.1322, 0.5033, 0.2479, 0.5017, 0.2479, 0.5033, 0.1322, 0.5017, 0.2479, 0.5019, 0.1322, 0.4879, 0.1772, 0.4915, 0.329, 0.4915, 0.1739, 0.4879, 0.1772, 0.4888, 0.3314, 0.4915, 0.329, 0.4315, 0.174, 0.4288, 0.1714, 0.4315, 0.01646, 0.4315, 0.174, 0.4315, 0.01646, 0.4351, 0.01973, 0.5033, 0.2479, 0.5047, 0.1322, 0.5033, 0.1322, 0.5033, 0.2479, 0.5049, 0.2479, 0.5047, 0.1322, 0.5001, 0.3636, 0.5001, 0.4793, 0.4985, 0.4793, 0.5001, 0.3636, 0.4985, 0.4793, 0.4987, 0.3636, 0.4379, 0.4899, 0.4379, 0.3325, 0.4351, 0.4873, 0.4379, 0.4899, 0.4412, 0.3355, 0.4379, 0.3325, 0.4951, 0.1768, 0.4985, 0.1738, 0.4985, 0.3286, 0.4951, 0.1768, 0.4985, 0.3286, 0.4956, 0.3311, 0.5001, 0.3636, 0.5001, 0.2479, 0.5015, 0.2479, 0.5001, 0.3636, 0.5015, 0.2479, 0.5017, 0.3636, 0.5033, 0.2479, 0.5033, 0.3636, 0.5017, 0.3636, 0.5033, 0.2479, 0.5017, 0.3636, 0.5019, 0.2479, 0.4915, 0.01967, 0.4951, 0.1715, 0.4951, 0.01646, 0.4915, 0.01967, 0.4924, 0.1739, 0.4951, 0.1715, 0.4315, 0.3315, 0.4288, 0.329, 0.4315, 0.174, 0.4315, 0.3315, 0.4315, 0.174, 0.4351, 0.1772, 0.5033, 0.3636, 0.5033, 0.2479, 0.5047, 0.2479, 0.5033, 0.3636, 0.5047, 0.2479, 0.5049, 0.3636, 0.5017, 0.01646, 0.5001, 0.1322, 0.5017, 0.1322, 0.5017, 0.01646, 0.5003, 0.01647, 0.5001, 0.1322, 0.22, 0.5742, 0.2403, 0.574, 0.2425, 0.7824, 0.2222, 0.7826, 0.1996, 0.5744, 0.22, 0.5742, 0.2222, 0.7826, 0.2018, 0.7829, 0.2222, 0.7826, 0.2425, 0.7824, 0.2447, 0.9909, 0.2244, 0.9911, 0.2018, 0.7829, 0.2222, 0.7826, 0.2244, 0.9911, 0.204, 0.9913, 0.01109, 0.9866, 0.1884, 0.9866, 0.1884, 0.5746, 0.01109, 0.5746, 0.1884, 0.9866, 0.01109, 0.9866, 0.01109, 0.5746, 0.1884, 0.5746, 0.22, 0.5742, 0.2403, 0.574, 0.2425, 0.7824, 0.2222, 0.7826, 0.1996, 0.5744, 0.22, 0.5742, 0.2222, 0.7826, 0.2018, 0.7829, 0.2222, 0.7826, 0.2425, 0.7824, 0.2447, 0.9909, 0.2244, 0.9911, 0.2018, 0.7829, 0.2222, 0.7826, 0.2244, 0.9911, 0.204, 0.9913, 0.01109, 0.9866, 0.1884, 0.9866, 0.1884, 0.5746, 0.01109, 0.5746, 0.1884, 0.9866, 0.01109, 0.9866, 0.01109, 0.5746, 0.1884, 0.5746, 0.22, 0.5742, 0.2403, 0.574, 0.2425, 0.7824, 0.2222, 0.7826, 0.1996, 0.5744, 0.22, 0.5742, 0.2222, 0.7826, 0.2018, 0.7829, 0.2222, 0.7826, 0.2425, 0.7824, 0.2447, 0.9909, 0.2244, 0.9911, 0.2018, 0.7829, 0.2222, 0.7826, 0.2244, 0.9911, 0.204, 0.9913, 0.01109, 0.9866, 0.1884, 0.9866, 0.1884, 0.5746, 0.01109, 0.5746, 0.1884, 0.9866, 0.01109, 0.9866, 0.01109, 0.5746, 0.1884, 0.5746, 0.22, 0.5742, 0.2403, 0.574, 0.2425, 0.7824, 0.2222, 0.7826, 0.1996, 0.5744, 0.22, 0.5742, 0.2222, 0.7826, 0.2018, 0.7829, 0.2222, 0.7826, 0.2425, 0.7824, 0.2447, 0.9909, 0.2244, 0.9911, 0.2018, 0.7829, 0.2222, 0.7826, 0.2244, 0.9911, 0.204, 0.9913, 0.01109, 0.9866, 0.1884, 0.9866, 0.1884, 0.5746, 0.01109, 0.5746, 0.1884, 0.9866, 0.01109, 0.9866, 0.01109, 0.5746, 0.1884, 0.5746])
me_cube_581.materials.append(mat_metal)
me_cube_581.materials.append(mat_gaveta)
me_cube_581.update()
me_cube_581.normals_split_custom_set([tuple(v) for v in zip(*[iter([1.0, 0.0, 0.0, 1.0, 0.0, 0.0, 1.0, 0.0, 0.0, 1.0, 0.0, 0.0, 1.0, 0.0, 0.0, 1.0, 0.0, 0.0, 0.0, 0.0, 1.0, 0.0, 0.0, 1.0, 0.0, 0.0, 1.0, 0.0, 0.0, 1.0, 0.0, 0.0, 1.0, 0.0, 0.0, 1.0, 1.0, 0.0, 0.0, 1.0, 0.0, 0.0, 1.0, 0.0, 0.0, 1.0, 0.0, 0.0, 1.0, 0.0, 0.0, 1.0, 0.0, 0.0, 0.0, -1.0, 0.0, 0.0, -1.0, 0.0, 0.0, -1.0, 0.0, 0.0, -1.0, 0.0, 0.0, -1.0, 0.0, 0.0, -1.0, 0.0, 0.0, 0.0, -1.0, 0.0, 0.0, -1.0, 0.0, 0.0, -1.0, 0.0, 0.0, -1.0, 0.0, 0.0, -1.0, 0.0, 0.0, -1.0, 0.0, 0.0, 1.0, 0.0, 0.0, 1.0, 0.0, 0.0, 1.0, 0.0, 0.0, 1.0, 0.0, 0.0, 1.0, 0.0, 0.0, 1.0, 0.0, 0.0, 1.0, 0.0, 0.0, 1.0, 0.0, 0.0, 1.0, 0.0, 0.0, 1.0, 0.0, 0.0, 1.0, 0.0, 0.0, 1.0, 0.0, 0.0, -1.0, 0.0, 0.0, -1.0, 0.0, 0.0, -1.0, 0.0, 0.0, -1.0, 0.0, 0.0, -1.0, 0.0, 0.0, -1.0, 0.0, -1.0, 0.0, 0.0, -1.0, 0.0, 0.0, -1.0, 0.0, 0.0, -1.0, 0.0, 0.0, -1.0, 0.0, 0.0, -1.0, 0.0, 0.0, -1.0, 0.0, 0.0, -1.0, 0.0, 0.0, -1.0, 0.0, 0.0, -1.0, 0.0, 0.0, -1.0, 0.0, 0.0, -1.0, 0.0, 0.0, -1.0, 0.0, 0.0, -1.0, 0.0, 0.0, -1.0, 0.0, 0.0, -1.0, 0.0, 0.0, -1.0, 0.0, 0.0, -1.0, 0.0, 0.0, 0.0, -1.0, 0.0, 0.0, -1.0, 0.0, 0.0, -1.0, 0.0, 0.0, -1.0, 0.0, 0.0, -1.0, 0.0, 0.0, -1.0, 1.0, 0.0, 0.0, 1.0, 0.0, 0.0, 1.0, 0.0, 0.0, 1.0, 0.0, 0.0, 1.0, 0.0, 0.0, 1.0, 0.0, 0.0, 1.0, 0.0, 0.0, 1.0, 0.0, 0.0, 1.0, 0.0, 0.0, 1.0, 0.0, 0.0, 1.0, 0.0, 0.0, 1.0, 0.0, 0.0, 0.003881, 1.0, 0.0, 0.003881, 1.0, 0.0, 0.003881, 1.0, 0.0, 0.003881, 1.0, 0.0, 0.003881, 1.0, 0.0, 0.003881, 1.0, 0.0, 0.0, 0.0, 1.0, 0.0, 0.0, 1.0, 0.0, 0.0, 1.0, 0.0, 0.0, 1.0, 0.0, 0.0, 1.0, 0.0, 0.0, 1.0, 0.00384, 1.0, 0.0, 0.00384, 1.0, 0.0, 0.00384, 1.0, 0.0, 0.00384, 1.0, 0.0, 0.00384, 1.0, 0.0, 0.00384, 1.0, 0.0, 1.0, -0.002111, 0.0, 1.0, -0.002111, 0.0, 1.0, -0.002111, 0.0, 1.0, -0.002111, 0.0, 1.0, -0.002111, 0.0, 1.0, -0.002111, 0.0, -4.258e-06, 0.0, -1.0, -4.258e-06, 0.0, -1.0, -4.258e-06, 0.0, -1.0, 0.0, 0.0, -1.0, 0.0, 0.0, -1.0, 0.0, 0.0, -1.0, -6.085e-06, 0.0, 1.0, -6.085e-06, 0.0, 1.0, -6.085e-06, 0.0, 1.0, 0.0, 0.0, 1.0, 0.0, 0.0, 1.0, 0.0, 0.0, 1.0, -1.265e-05, 0.0, 1.0, -1.265e-05, 0.0, 1.0, -1.265e-05, 0.0, 1.0, 0.0, 0.0, 1.0, 0.0, 0.0, 1.0, 0.0, 0.0, 1.0, 1.571e-07, 0.0, -1.0, 1.571e-07, 0.0, -1.0, 1.571e-07, 0.0, -1.0, 0.0, 0.0, -1.0, 0.0, 0.0, -1.0, 0.0, 0.0, -1.0, 1.0, -0.003842, 0.0, 1.0, -0.003842, 0.0, 1.0, -0.003842, 0.0, 1.0, -0.003848, 0.0, 1.0, -0.003848, 0.0, 1.0, -0.003848, 0.0, 1.0, 0.0, 0.0, 1.0, 0.0, 0.0, 1.0, 0.0, 0.0, 1.0, 0.0, 0.0, 1.0, 0.0, 0.0, 1.0, 0.0, 0.0, 1.0, -0.003847, 0.0, 1.0, -0.003853, 0.0, 1.0, -0.003853, 0.0, 1.0, -0.003847, 0.0, 1.0, -0.003847, 0.0, 1.0, -0.003853, 0.0, 0.0, 0.0, -1.0, 0.0, 0.0, -1.0, 0.0, 0.0, -1.0, 0.0, 0.0, -1.0, 0.0, 0.0, -1.0, 0.0, 0.0, -1.0, 0.0, 1.0, 0.0, 0.0, 1.0, 0.0, 0.0, 1.0, 0.0, 0.0, 1.0, 0.0, 0.0, 1.0, 0.0, 0.0, 1.0, 0.0, 0.0, 1.0, 0.0, 0.0, 1.0, 0.0, 0.0, 1.0, 0.0, 0.0, 1.0, 0.0, 0.0, 1.0, 0.0, 0.0, 1.0, 0.0, 0.0009592, -1.0, 0.0, 0.0009592, -1.0, 0.0, 0.0009592, -1.0, 0.0, 0.0009592, -1.0, 0.0, 0.0009592, -1.0, 0.0, 0.0009592, -1.0, 0.0, -5.946e-06, 0.0, 1.0, -5.946e-06, 0.0, 1.0, -5.946e-06, 0.0, 1.0, 0.0, 0.0, 1.0, 0.0, 0.0, 1.0, 0.0, 0.0, 1.0, 0.0009693, -1.0, 0.0, 0.0009693, -1.0, 0.0, 0.0009693, -1.0, 0.0, 0.0009693, -1.0, 0.0, 0.0009693, -1.0, 0.0, 0.0009693, -1.0, 0.0, -1.0, -0.0004518, 0.0, -1.0, -0.0004518, 0.0, -1.0, -0.0004518, 0.0, -1.0, -0.0004489, 0.0, -1.0, -0.0004489, 0.0, -1.0, -0.0004489, 0.0, 5.483e-06, 0.0, -1.0, 5.483e-06, 0.0, -1.0, 5.483e-06, 0.0, -1.0, 0.0, 0.0, -1.0, 0.0, 0.0, -1.0, 0.0, 0.0, -1.0, 1.672e-05, 0.0, 1.0, 1.672e-05, 0.0, 1.0, 1.672e-05, 0.0, 1.0, -3.406e-05, 0.0, 1.0, -3.406e-05, 0.0, 1.0, -3.406e-05, 0.0, 1.0, 4.857e-06, 0.0, 1.0, 4.857e-06, 0.0, 1.0, 4.857e-06, 0.0, 1.0, 0.0, 0.0, 1.0, 0.0, 0.0, 1.0, 0.0, 0.0, 1.0, 6.662e-06, 0.0, -1.0, 6.662e-06, 0.0, -1.0, 6.662e-06, 0.0, -1.0, -1.699e-05, 0.0, -1.0, -1.699e-05, 0.0, -1.0, -1.699e-05, 0.0, -1.0, -1.0, -0.0009562, 0.0, -1.0, -0.0009562, 0.0, -1.0, -0.0009562, 0.0, -1.0, -0.000968, 0.0, -1.0, -0.000968, 0.0, -1.0, -0.000968, 0.0, -1.0, 0.0, 0.0, -1.0, 0.0, 0.0, -1.0, 0.0, 0.0, -1.0, 0.0, 0.0, -1.0, 0.0, 0.0, -1.0, 0.0, 0.0, -1.0, -0.000958, 0.0, -1.0, -0.000958, 0.0, -1.0, -0.000958, 0.0, -1.0, -0.000958, 0.0, -1.0, -0.000958, 0.0, -1.0, -0.000958, 0.0, 0.0, 0.0, -1.0, 0.0, 0.0, -1.0, 0.0, 0.0, -1.0, 0.0, 0.0, -1.0, 0.0, 0.0, -1.0, 0.0, 0.0, -1.0, 0.0, -1.0, 0.0, 0.0, -1.0, 0.0, 0.0, -1.0, 0.0, 0.0, -1.0, 0.0, 0.0, -1.0, 0.0, 0.0, -1.0, 0.0, 0.0009482, -1.0, 0.0, 0.0009482, -1.0, 0.0, 0.0009482, -1.0, 0.0, 0.0009482, -1.0, 0.0, 0.0009482, -1.0, 0.0, 0.0009482, -1.0, 0.0, -1.0, 0.002605, 0.0, -1.0, 0.002605, 0.0, -1.0, 0.002605, 0.0, -1.0, 0.002605, 0.0, -1.0, 0.002605, 0.0, -1.0, 0.002605, 0.0, 0.0, 0.0, 1.0, 0.0, 0.0, 1.0, 0.0, 0.0, 1.0, 3.295e-05, 0.0, 1.0, 3.295e-05, 0.0, 1.0, 3.295e-05, 0.0, 1.0, -1.0, 0.002563, 0.0, -1.0, 0.002563, 0.0, -1.0, 0.002563, 0.0, -1.0, 0.002558, 0.0, -1.0, 0.002558, 0.0, -1.0, 0.002558, 0.0, 0.00339, 1.0, 0.0, 0.00339, 1.0, 0.0, 0.00339, 1.0, 0.0, 0.00339, 1.0, 0.0, 0.00339, 1.0, 0.0, 0.00339, 1.0, 0.0, 0.0, 0.0, -1.0, 0.0, 0.0, -1.0, 0.0, 0.0, -1.0, -1.306e-05, 0.0, -1.0, -1.306e-05, 0.0, -1.0, -1.306e-05, 0.0, -1.0, -1.221e-05, 0.0, 1.0, -1.221e-05, 0.0, 1.0, -1.221e-05, 0.0, 1.0, 1.984e-06, 0.0, 1.0, 1.984e-06, 0.0, 1.0, 1.984e-06, 0.0, 1.0, 2.592e-05, 0.0, 1.0, 2.592e-05, 0.0, 1.0, 2.592e-05, 0.0, 1.0, -1.034e-05, 0.0, 1.0, -1.034e-05, 0.0, 1.0, -1.034e-05, 0.0, 1.0, 0.0, 0.0, -1.0, 0.0, 0.0, -1.0, 0.0, 0.0, -1.0, 4.722e-06, 0.0, -1.0, 4.722e-06, 0.0, -1.0, 4.722e-06, 0.0, -1.0, 0.002592, 1.0, 0.0, 0.002592, 1.0, 0.0, 0.002592, 1.0, 0.0, 0.002592, 1.0, 0.0, 0.002592, 1.0, 0.0, 0.002592, 1.0, 0.0, -0.00169, 1.0, 0.0, -0.00169, 1.0, 0.0, -0.00169, 1.0, 0.0, -0.00169, 1.0, 0.0, -0.00169, 1.0, 0.0, -0.00169, 1.0, 0.0, 0.002581, 1.0, 0.0, 0.002581, 1.0, 0.0, 0.002581, 1.0, 0.0, 0.002581, 1.0, 0.0, 0.002581, 1.0, 0.0, 0.002581, 1.0, 0.0, 0.0, 0.0, -1.0, 0.0, 0.0, -1.0, 0.0, 0.0, -1.0, -1.286e-05, 0.0, -1.0, -1.286e-05, 0.0, -1.0, -1.286e-05, 0.0, -1.0, -1.0, -0.0005332, 0.0, -1.0, -0.0005332, 0.0, -1.0, -0.0005332, 0.0, -1.0, -0.0005321, 0.0, -1.0, -0.0005321, 0.0, -1.0, -0.0005321, 0.0, -1.0, -0.0005342, 0.0, -1.0, -0.0005342, 0.0, -1.0, -0.0005342, 0.0, -1.0, -0.0005308, 0.0, -1.0, -0.0005308, 0.0, -1.0, -0.0005308, 0.0, 0.0, 1.0, 5.734e-06, 0.0, 1.0, 5.734e-06, 0.0, 1.0, 5.734e-06, 0.0, 1.0, 0.0, 0.0, 1.0, 0.0, 0.0, 1.0, 0.0, 0.0, -1.0, 0.0, 0.0, -1.0, 0.0, 0.0, -1.0, 0.0, 0.0, -1.0, 0.0, 0.0, -1.0, 0.0, 0.0, -1.0, 0.0, 0.0, 1.0, 0.0, 0.0, 1.0, 0.0, 0.0, 1.0, 0.0, 0.0, 1.0, 0.0, 0.0, 1.0, 0.0, 0.0, 1.0, 0.0, 0.0, -1.0, 0.0, 0.0, -1.0, 0.0, 0.0, -1.0, 0.0, 0.0, -1.0, 0.0, 0.0, -1.0, 0.0, 0.0, -1.0, 0.0, 0.0, 1.0, 5.734e-06, 0.0, 1.0, 5.734e-06, 0.0, 1.0, 5.734e-06, 0.0, 1.0, 0.0, 0.0, 1.0, 0.0, 0.0, 1.0, 0.0, 0.0, -1.0, 0.0, 0.0, -1.0, 0.0, 0.0, -1.0, 0.0, 0.0, -1.0, 0.0, 0.0, -1.0, 0.0, 0.0, -1.0, 0.0, 0.0, 1.0, 0.0, 0.0, 1.0, 0.0, 0.0, 1.0, 0.0, 0.0, 1.0, 0.0, 0.0, 1.0, 0.0, 0.0, 1.0, 0.0, 0.0, -1.0, 0.0, 0.0, -1.0, 0.0, 0.0, -1.0, 0.0, 0.0, -1.0, 0.0, 0.0, -1.0, 0.0, 0.0, -1.0, 0.0, -1.0, 0.002212, 1.972e-06, -1.0, 0.002212, 1.972e-06, -1.0, 0.002212, 1.972e-06, -1.0, 0.002209, 1.988e-06, -1.0, 0.002209, 1.988e-06, -1.0, 0.002209, 1.988e-06, 1.0, -0.003259, 0.0, 1.0, -0.003259, 0.0, 1.0, -0.003259, 0.0, 1.0, -0.003259, 0.0, 1.0, -0.003259, 0.0, 1.0, -0.003259, 0.0, -1.0, 0.001483, 0.0, -1.0, 0.001483, 0.0, -1.0, 0.001483, 0.0, -1.0, 0.001486, 0.0, -1.0, 0.001486, 0.0, -1.0, 0.001486, 0.0, 1.0, -0.00371, -5.266e-05, 1.0, -0.00371, -5.266e-05, 1.0, -0.00371, -5.266e-05, 1.0, -0.003706, -5.269e-05, 1.0, -0.003706, -5.269e-05, 1.0, -0.003706, -5.269e-05, -1.0, 0.002212, 1.972e-06, -1.0, 0.002212, 1.972e-06, -1.0, 0.002212, 1.972e-06, -1.0, 0.002209, 1.988e-06, -1.0, 0.002209, 1.988e-06, -1.0, 0.002209, 1.988e-06, 1.0, -0.00371, -5.267e-05, 1.0, -0.00371, -5.267e-05, 1.0, -0.00371, -5.267e-05, 1.0, -0.003706, -5.269e-05, 1.0, -0.003706, -5.269e-05, 1.0, -0.003706, -5.269e-05, -1.0, 0.002212, 1.991e-06, -1.0, 0.002212, 1.991e-06, -1.0, 0.002212, 1.991e-06, -1.0, 0.002209, 1.968e-06, -1.0, 0.002209, 1.968e-06, -1.0, 0.002209, 1.968e-06, 1.0, -0.003259, 0.0, 1.0, -0.003259, 0.0, 1.0, -0.003259, 0.0, 1.0, -0.003259, 0.0, 1.0, -0.003259, 0.0, 1.0, -0.003259, 0.0, -1.0, 0.001483, 0.0, -1.0, 0.001483, 0.0, -1.0, 0.001483, 0.0, -1.0, 0.001486, 0.0, -1.0, 0.001486, 0.0, -1.0, 0.001486, 0.0, 1.0, -0.00371, -5.271e-05, 1.0, -0.00371, -5.271e-05, 1.0, -0.00371, -5.271e-05, 1.0, -0.003706, -5.264e-05, 1.0, -0.003706, -5.264e-05, 1.0, -0.003706, -5.264e-05, -1.0, 0.002212, 1.991e-06, -1.0, 0.002212, 1.991e-06, -1.0, 0.002212, 1.991e-06, -1.0, 0.002209, 1.967e-06, -1.0, 0.002209, 1.967e-06, -1.0, 0.002209, 1.967e-06, 1.0, -0.00371, -5.271e-05, 1.0, -0.00371, -5.271e-05, 1.0, -0.00371, -5.271e-05, 1.0, -0.003706, -5.264e-05, 1.0, -0.003706, -5.264e-05, 1.0, -0.003706, -5.264e-05, -1.0, 0.0, 0.0, -1.0, 0.0, 0.0, -1.0, 0.0, 0.0, -1.0, 0.0, 0.0, -1.0, 0.0, 0.0, -1.0, 0.0, 0.0, 0.0, 1.0, 0.0, 0.0, 1.0, 0.0, 0.0, 1.0, 0.0, 0.0, 1.0, 0.0, 0.0, 1.0, 0.0, 0.0, 1.0, 0.0, 1.0, 0.0, 0.0, 1.0, 0.0, 0.0, 1.0, 0.0, 0.0, 1.0, 0.0, 0.0, 1.0, 0.0, 0.0, 1.0, 0.0, 0.0, 0.0, -1.0, 0.0, 0.0, -1.0, 0.0, 0.0, -1.0, 0.0, 0.0, -1.0, 0.0, 0.0, -1.0, 0.0, 0.0, -1.0, 0.0, 0.0, 0.0, 1.0, 0.0, 0.0, 1.0, 0.0, 0.0, 1.0, 0.0, 0.0, 1.0, 0.0, 0.0, 1.0, 0.0, 0.0, 1.0, 0.0, 0.0, 1.0, 0.0, 0.0, 1.0, 0.0, 0.0, 1.0, 0.0, 0.0, 1.0, 0.0, 0.0, 1.0, 0.0, 0.0, 1.0, 1.0, 6.322e-07, 0.0, 1.0, 6.322e-07, 0.0, 1.0, 6.322e-07, 0.0, 1.0, -1.507e-07, 0.0, 1.0, -1.507e-07, 0.0, 1.0, -1.507e-07, 0.0, 1.0, 0.0, 0.0, 1.0, 0.0, 0.0, 1.0, 0.0, 0.0, 1.0, 2.371e-07, 0.0, 1.0, 2.371e-07, 0.0, 1.0, 2.371e-07, 0.0, 0.0, -0.3719, 0.9283, 0.0, -0.3719, 0.9283, 0.0, -0.3719, 0.9283, 0.0, -0.3719, 0.9283, 0.0, -0.3719, 0.9283, 0.0, -0.3719, 0.9283, 0.0, -0.3714, 0.9285, 0.0, -0.3714, 0.9285, 0.0, -0.3714, 0.9285, 0.0, -0.3714, 0.9285, 0.0, -0.3714, 0.9285, 0.0, -0.3714, 0.9285, 1.0, -7.152e-07, 0.0, 1.0, -7.152e-07, 0.0, 1.0, -7.152e-07, 0.0, 1.0, 3.118e-07, 0.0, 1.0, 3.118e-07, 0.0, 1.0, 3.118e-07, 0.0, 1.0, -0.0004109, 0.0, 1.0, -0.0004109, 0.0, 1.0, -0.0004109, 0.0, 1.0, -0.0004116, 0.0, 1.0, -0.0004116, 0.0, 1.0, -0.0004116, 0.0, 0.0, 0.3705, 0.9288, 0.0, 0.3705, 0.9288, 0.0, 0.3705, 0.9288, 0.0, 0.3705, 0.9288, 0.0, 0.3705, 0.9288, 0.0, 0.3705, 0.9288, 0.0, 0.3718, 0.9283, 0.0, 0.3718, 0.9283, 0.0, 0.3718, 0.9283, 0.0, 0.3718, 0.9283, 0.0, 0.3718, 0.9283, 0.0, 0.3718, 0.9283, 1.0, 6.322e-07, 0.0, 1.0, 6.322e-07, 0.0, 1.0, 6.322e-07, 0.0, 1.0, -1.507e-07, 0.0, 1.0, -1.507e-07, 0.0, 1.0, -1.507e-07, 0.0, 1.0, -6.029e-07, 0.0, 1.0, -6.029e-07, 0.0, 1.0, -6.029e-07, 0.0, 1.0, 2.371e-07, 0.0, 1.0, 2.371e-07, 0.0, 1.0, 2.371e-07, 0.0, 0.0, 0.4087, -0.9127, 0.0, 0.4087, -0.9127, 0.0, 0.4087, -0.9127, 0.0, 0.4087, -0.9127, 0.0, 0.4087, -0.9127, 0.0, 0.4087, -0.9127, 0.0, 0.4082, -0.9129, 0.0, 0.4082, -0.9129, 0.0, 0.4082, -0.9129, 0.0, 0.4082, -0.9129, 0.0, 0.4082, -0.9129, 0.0, 0.4082, -0.9129, 1.0, -7.152e-07, 0.0, 1.0, -7.152e-07, 0.0, 1.0, -7.152e-07, 0.0, 1.0, 3.313e-07, 0.0, 1.0, 3.313e-07, 0.0, 1.0, 3.313e-07, 0.0, 1.0, -0.0004116, 0.0, 1.0, -0.0004116, 0.0, 1.0, -0.0004116, 0.0, 1.0, -0.0004109, 0.0, 1.0, -0.0004109, 0.0, 1.0, -0.0004109, 0.0, 0.0, -0.4095, -0.9123, 0.0, -0.4095, -0.9123, 0.0, -0.4095, -0.9123, 0.0, -0.4095, -0.9123, 0.0, -0.4095, -0.9123, 0.0, -0.4095, -0.9123, 0.0, -0.4107, -0.9117, 0.0, -0.4107, -0.9117, 0.0, -0.4107, -0.9117, 0.0, -0.4108, -0.9117, 0.0, -0.4108, -0.9117, 0.0, -0.4108, -0.9117, 0.001648, 1.0, 0.0, 0.001648, 1.0, 0.0, 0.001648, 1.0, 0.0, 0.001648, 1.0, 0.0, 0.001648, 1.0, 0.0, 0.001648, 1.0, 0.0, -1.305e-07, 1.0, 0.0, -1.305e-07, 1.0, 0.0, -1.305e-07, 1.0, 0.0, -1.305e-07, 1.0, 2.927e-08, -1.305e-07, 1.0, 2.927e-08, -1.305e-07, 1.0, 2.927e-08, -0.6681, 0.0008032, 0.7441, -0.6681, 0.0008032, 0.7441, -0.6681, 0.0008032, 0.7441, -0.6681, 0.0005428, 0.7441, -0.6681, 0.0005428, 0.7441, -0.6681, 0.0005428, 0.7441, -0.6704, 0.0005506, 0.742, -0.6704, 0.0005506, 0.742, -0.6704, 0.0005506, 0.742, -0.6704, 0.0008148, 0.742, -0.6704, 0.0008148, 0.742, -0.6704, 0.0008148, 0.742, 0.001648, 1.0, 0.0, 0.001648, 1.0, 0.0, 0.001648, 1.0, 0.0, 0.001648, 1.0, 5.15e-07, 0.001648, 1.0, 5.15e-07, 0.001648, 1.0, 5.15e-07, -1.305e-07, 1.0, 0.0, -1.305e-07, 1.0, 0.0, -1.305e-07, 1.0, 0.0, -1.305e-07, 1.0, 0.0, -1.305e-07, 1.0, 0.0, -1.305e-07, 1.0, 0.0, 0.6603, 0.0004324, 0.751, 0.6629, -0.003139, 0.7487, 0.6601, -0.003167, 0.7512, 0.6603, 0.0004324, 0.751, 0.6627, 0.000465, 0.7489, 0.6629, -0.003139, 0.7487, 0.6654, -0.001192, 0.7465, 0.6654, -0.001225, 0.7465, 0.6654, -0.001103, 0.7465, 0.6654, -0.001192, 0.7465, 0.6654, -0.001103, 0.7465, 0.6654, -0.001168, 0.7465, 0.001648, 1.0, 0.0, 0.001648, 1.0, 0.0, 0.001648, 1.0, 0.0, 0.001648, 1.0, 0.0, 0.001648, 1.0, 0.0, 0.001648, 1.0, 0.0, -1.305e-07, 1.0, 0.0, -1.305e-07, 1.0, 0.0, -1.305e-07, 1.0, 0.0, -1.305e-07, 1.0, 2.927e-08, -1.305e-07, 1.0, 2.927e-08, -1.305e-07, 1.0, 2.927e-08, 0.6618, -0.0007727, -0.7497, 0.6618, -0.0007727, -0.7497, 0.6618, -0.0007727, -0.7497, 0.6618, -0.000522, -0.7497, 0.6618, -0.000522, -0.7497, 0.6618, -0.000522, -0.7497, -0.6642, 0.0005299, 0.7475, -0.6642, 0.0005299, 0.7475, -0.6642, 0.0005299, 0.7475, -0.6642, 0.0007843, 0.7475, -0.6642, 0.0007843, 0.7475, -0.6642, 0.0007843, 0.7475, 0.001648, 1.0, 0.0, 0.001648, 1.0, 0.0, 0.001648, 1.0, 0.0, 0.001648, 1.0, 5.15e-07, 0.001648, 1.0, 5.15e-07, 0.001648, 1.0, 5.15e-07, -1.305e-07, 1.0, 0.0, -1.305e-07, 1.0, 0.0, -1.305e-07, 1.0, 0.0, -1.305e-07, 1.0, 0.0, -1.305e-07, 1.0, 0.0, -1.305e-07, 1.0, 0.0, -0.6615, 0.001138, -0.75, -0.6615, 0.001299, -0.75, -0.6615, 0.001227, -0.75, -0.6615, 0.001138, -0.75, -0.6615, 0.001227, -0.75, -0.6615, 0.001213, -0.75, -0.664, 0.003087, -0.7478, -0.6666, -0.0004496, -0.7454, -0.6642, -0.0004544, -0.7476, -0.664, 0.003087, -0.7478, -0.6669, 0.003248, -0.7451, -0.6666, -0.0004496, -0.7454, -0.001648, -1.0, 0.0, -0.001648, -1.0, 0.0, -0.001648, -1.0, 0.0, -0.001648, -1.0, 0.0, -0.001648, -1.0, 0.0, -0.001648, -1.0, 0.0, 0.0, -1.0, 0.0, 0.0, -1.0, 0.0, 0.0, -1.0, 0.0, 0.0, -1.0, -2.268e-08, 0.0, -1.0, -2.268e-08, 0.0, -1.0, -2.268e-08, -0.6681, 0.0008032, 0.7441, -0.6681, 0.0008032, 0.7441, -0.6681, 0.0008032, 0.7441, -0.6681, 0.0005428, 0.7441, -0.6681, 0.0005428, 0.7441, -0.6681, 0.0005428, 0.7441, -0.6704, 0.0005506, 0.742, -0.6704, 0.0005506, 0.742, -0.6704, 0.0005506, 0.742, -0.6704, 0.000339, 0.742, -0.6704, 0.000339, 0.742, -0.6704, 0.0002438, 0.742, -0.001648, -1.0, 0.0, -0.001648, -1.0, 0.0, -0.001648, -1.0, 0.0, -0.001648, -1.0, -6.906e-07, -0.001648, -1.0, -6.906e-07, -0.001648, -1.0, -6.906e-07, 0.0, -1.0, 0.0, 0.0, -1.0, 0.0, 0.0, -1.0, 0.0, 0.0, -1.0, 0.0, 0.0, -1.0, 0.0, 0.0, -1.0, 0.0, 0.6603, 0.0004327, 0.751, 0.6629, -0.003127, 0.7487, 0.6601, -0.003167, 0.7512, 0.6603, 0.0004327, 0.751, 0.6627, 0.000465, 0.7488, 0.6629, -0.003127, 0.7487, 0.6654, -0.001191, 0.7465, 0.6654, -0.001225, 0.7465, 0.6654, -0.001103, 0.7465, 0.6654, -0.001191, 0.7465, 0.6654, -0.001103, 0.7465, 0.6654, -0.001215, 0.7465, -0.001648, -1.0, 0.0, -0.001648, -1.0, 0.0, -0.001648, -1.0, 0.0, -0.001648, -1.0, 0.0, -0.001648, -1.0, 0.0, -0.001648, -1.0, 0.0, 0.0, -1.0, 0.0, 0.0, -1.0, 0.0, 0.0, -1.0, 0.0, 0.0, -1.0, -2.268e-08, 0.0, -1.0, -2.268e-08, 0.0, -1.0, -2.268e-08, 0.6618, -0.0007726, -0.7497, 0.6618, -0.0007726, -0.7497, 0.6618, -0.0007726, -0.7497, 0.6618, -0.000522, -0.7497, 0.6618, -0.000522, -0.7497, 0.6618, -0.000522, -0.7497, -0.6642, 0.0005299, 0.7475, -0.6642, 0.0005299, 0.7475, -0.6642, 0.0005299, 0.7475, -0.6642, 0.0007843, 0.7475, -0.6642, 0.0007843, 0.7475, -0.6642, 0.0007843, 0.7475, -0.001648, -1.0, 0.0, -0.001648, -1.0, 0.0, -0.001648, -1.0, 0.0, -0.001648, -1.0, -6.906e-07, -0.001648, -1.0, -6.906e-07, -0.001648, -1.0, -6.906e-07, 0.0, -1.0, 0.0, 0.0, -1.0, 0.0, 0.0, -1.0, 0.0, 0.0, -1.0, 0.0, 0.0, -1.0, 0.0, 0.0, -1.0, 0.0, -0.6615, 0.001138, -0.75, -0.6615, 0.001299, -0.75, -0.6615, 0.001179, -0.75, -0.6615, 0.001138, -0.75, -0.6615, 0.001179, -0.75, -0.6615, 0.001213, -0.75, -0.664, 0.003105, -0.7478, -0.6666, -0.0004461, -0.7455, -0.6642, -0.0004545, -0.7476, -0.664, 0.003105, -0.7478, -0.6669, 0.003229, -0.7452, -0.6666, -0.0004461, -0.7455, -1.0, 0.0, 0.0, -1.0, 0.0, 0.0, -1.0, 0.0, 0.0, -1.0, 0.0, 0.0, 0.0, 1.0, 0.0, 0.0, 1.0, 0.0, 0.0, 1.0, 0.0, 0.0, 1.0, 0.0, 1.0, 0.0, 0.0, 1.0, 0.0, 0.0, 1.0, 0.0, 0.0, 1.0, 0.0, 0.0, 0.0, -1.0, 0.0, 0.0, -1.0, 0.0, 0.0, -1.0, 0.0, 0.0, -1.0, 0.0, 0.0, 0.0, -1.0, 0.0, 0.0, -1.0, 0.0, 0.0, -1.0, 0.0, 0.0, -1.0, 0.0, 0.0, 1.0, 0.0, 0.0, 1.0, 0.0, 0.0, 1.0, 0.0, 0.0, 1.0, -1.0, 0.0, 0.0, -1.0, 0.0, 0.0, -1.0, 0.0, 0.0, -1.0, 0.0, 0.0, 0.0, 1.0, 0.0, 0.0, 1.0, 0.0, 0.0, 1.0, 0.0, 0.0, 1.0, 0.0, 1.0, 0.0, 0.0, 1.0, 0.0, 0.0, 1.0, 0.0, 0.0, 1.0, 0.0, 0.0, 0.0, -1.0, 0.0, 0.0, -1.0, 0.0, 0.0, -1.0, 0.0, 0.0, -1.0, 0.0, 0.0, 0.0, -1.0, 0.0, 0.0, -1.0, 0.0, 0.0, -1.0, 0.0, 0.0, -1.0, 0.0, 0.0, 1.0, 0.0, 0.0, 1.0, 0.0, 0.0, 1.0, 0.0, 0.0, 1.0, -1.0, 0.0, 0.0, -1.0, 0.0, 0.0, -1.0, 0.0, 0.0, -1.0, 0.0, 0.0, 0.0, 1.0, 0.0, 0.0, 1.0, 0.0, 0.0, 1.0, 0.0, 0.0, 1.0, 0.0, 1.0, 0.0, 0.0, 1.0, 0.0, 0.0, 1.0, 0.0, 0.0, 1.0, 0.0, 0.0, 0.0, -1.0, 0.0, 0.0, -1.0, 0.0, 0.0, -1.0, 0.0, 0.0, -1.0, 0.0, 0.0, 0.0, -1.0, 0.0, 0.0, -1.0, 0.0, 0.0, -1.0, 0.0, 0.0, -1.0, 0.0, 0.0, 1.0, 0.0, 0.0, 1.0, 0.0, 0.0, 1.0, 0.0, 0.0, 1.0, -1.0, 0.0, 0.0, -1.0, 0.0, 0.0, -1.0, 0.0, 0.0, -1.0, 0.0, 0.0, 0.0, 1.0, 0.0, 0.0, 1.0, 0.0, 0.0, 1.0, 0.0, 0.0, 1.0, 0.0, 1.0, 0.0, 0.0, 1.0, 0.0, 0.0, 1.0, 0.0, 0.0, 1.0, 0.0, 0.0, 0.0, -1.0, 0.0, 0.0, -1.0, 0.0, 0.0, -1.0, 0.0, 0.0, -1.0, 0.0, 0.0, 0.0, -1.0, 0.0, 0.0, -1.0, 0.0, 0.0, -1.0, 0.0, 0.0, -1.0, 0.0, 0.0, 1.0, 0.0, 0.0, 1.0, 0.0, 0.0, 1.0, 0.0, 0.0, 1.0])] * 3)])

# ---- objects
ob_prateleira_metal = bpy.data.objects.new('Prateleira_Metal', me_cube_581)

# ---- transforms, parenting, visibility, modifiers, constraints
ob_prateleira_metal.location = (0.0, 0.0, 0.0)
ob_prateleira_metal.rotation_mode = 'QUATERNION'
ob_prateleira_metal.rotation_quaternion = (1.0, 0.0, 0.0, 0.0)
ob_prateleira_metal.scale = (0.6425, 0.3606, 0.7108)

# ---- collection membership
col_collection.objects.link(ob_prateleira_metal)

# ---- scene / render settings (as saved in the file)
scene.frame_start = 1; scene.frame_end = 250; scene.frame_set(1)
scene.render.engine = 'BLENDER_EEVEE_NEXT'
scene.cycles.sampling_pattern = 'TABULATED_SOBOL'
scene.eevee.ray_tracing_options.trace_max_roughness = 0.0
bpy.context.view_layer.update()

# ---- added for rendering (the .blend has no active camera and no usable light): camera, sun
cam_auto = bpy.data.cameras.new('AutoCamera')
cam_auto.lens = 50.0
cam_auto.sensor_width = 36.0
cam_auto.clip_end = 1000.0
ob_auto_camera = bpy.data.objects.new('AutoCamera', cam_auto)
scene.collection.objects.link(ob_auto_camera)
ob_auto_camera.location = (2.77707, -3.33874, 2.60845)
ob_auto_camera.rotation_euler = (1.09748, -7.21219e-08, 0.694738)
scene.camera = ob_auto_camera
light_auto_sun = bpy.data.lights.new('AutoSun', 'SUN')
light_auto_sun.energy = 3.0
light_auto_sun.angle = 0.0523599
ob_auto_sun = bpy.data.objects.new('AutoSun', light_auto_sun)
scene.collection.objects.link(ob_auto_sun)
ob_auto_sun.rotation_euler = (0.872665, 0.174533, 0.523599)
bpy.context.view_layer.update()
